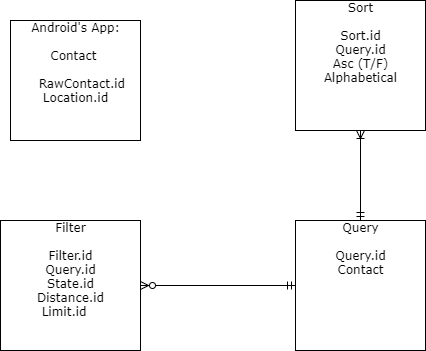

The diagram above was exported from draw.io. Its source (the exported page's mxGraphModel, read from the mxfile embedded in the PNG):
<mxGraphModel dx="649" dy="401" grid="1" gridSize="10" guides="1" tooltips="1" connect="1" arrows="1" fold="1" page="1" pageScale="1" pageWidth="1100" pageHeight="850" background="#ffffff" math="0" shadow="0">
  <root>
    <mxCell id="0" />
    <mxCell id="1" parent="0" />
    <mxCell id="zTL7a__RgM-NgFrz6zKn-4" value="" style="edgeStyle=orthogonalEdgeStyle;rounded=0;orthogonalLoop=1;jettySize=auto;html=1;endArrow=ERoneToMany;endFill=0;startArrow=ERmandOne;startFill=0;entryX=0.5;entryY=1;entryDx=0;entryDy=0;" edge="1" parent="1" source="2ed32ef02a7f4228-1" target="2ed32ef02a7f4228-5">
      <mxGeometry relative="1" as="geometry">
        <mxPoint x="460" y="190" as="targetPoint" />
        <Array as="points" />
      </mxGeometry>
    </mxCell>
    <mxCell id="zTL7a__RgM-NgFrz6zKn-7" style="edgeStyle=orthogonalEdgeStyle;rounded=0;orthogonalLoop=1;jettySize=auto;html=1;entryX=1;entryY=0.5;entryDx=0;entryDy=0;startArrow=ERmandOne;startFill=0;endArrow=ERzeroToMany;endFill=1;" edge="1" parent="1" source="2ed32ef02a7f4228-1" target="zTL7a__RgM-NgFrz6zKn-2">
      <mxGeometry relative="1" as="geometry" />
    </mxCell>
    <mxCell id="2ed32ef02a7f4228-1" value="Query&lt;br&gt;&lt;br&gt;Query.id&lt;br&gt;Contact" style="verticalAlign=top;align=center;overflow=fill;html=1;rounded=0;shadow=0;comic=0;labelBackgroundColor=none;strokeColor=#000000;strokeWidth=1;fillColor=#ffffff;fontFamily=Verdana;fontSize=12;fontColor=#000000;" parent="1" vertex="1">
      <mxGeometry x="395" y="270" width="130" height="130" as="geometry" />
    </mxCell>
    <mxCell id="k7VzHaqoH4UjZ_VikooZ-4" value="Android's App:&lt;br&gt;&lt;br&gt;Contact&amp;nbsp;&lt;br&gt;&lt;br&gt;&amp;nbsp; &amp;nbsp;RawContact.id&lt;br&gt;Location.id" style="verticalAlign=top;align=center;overflow=fill;html=1;rounded=0;shadow=0;comic=0;labelBackgroundColor=none;strokeColor=#000000;strokeWidth=1;fillColor=#ffffff;fontFamily=Verdana;fontSize=12;fontColor=#000000;" parent="1" vertex="1">
      <mxGeometry x="110" y="70" width="130" height="120" as="geometry" />
    </mxCell>
    <mxCell id="2ed32ef02a7f4228-5" value="Sort&lt;br&gt;&lt;br&gt;Sort.id&lt;br&gt;Query.id&lt;br&gt;Asc (T/F)&lt;br&gt;Alphabetical" style="verticalAlign=top;align=center;overflow=fill;html=1;rounded=0;shadow=0;comic=0;labelBackgroundColor=none;strokeColor=#000000;strokeWidth=1;fillColor=#ffffff;fontFamily=Verdana;fontSize=12;fontColor=#000000;" parent="1" vertex="1">
      <mxGeometry x="395" y="50" width="130" height="130" as="geometry" />
    </mxCell>
    <mxCell id="zTL7a__RgM-NgFrz6zKn-2" value="Filter&lt;br&gt;&lt;br&gt;Filter.id&lt;br&gt;Query.id&lt;br&gt;State.id&lt;br&gt;Distance.id&lt;br&gt;Limit.id&amp;nbsp; &amp;nbsp;" style="verticalAlign=top;align=center;overflow=fill;html=1;rounded=0;shadow=0;comic=0;labelBackgroundColor=none;strokeColor=#000000;strokeWidth=1;fillColor=#ffffff;fontFamily=Verdana;fontSize=12;fontColor=#000000;" vertex="1" parent="1">
      <mxGeometry x="100" y="270" width="140" height="130" as="geometry" />
    </mxCell>
  </root>
</mxGraphModel>